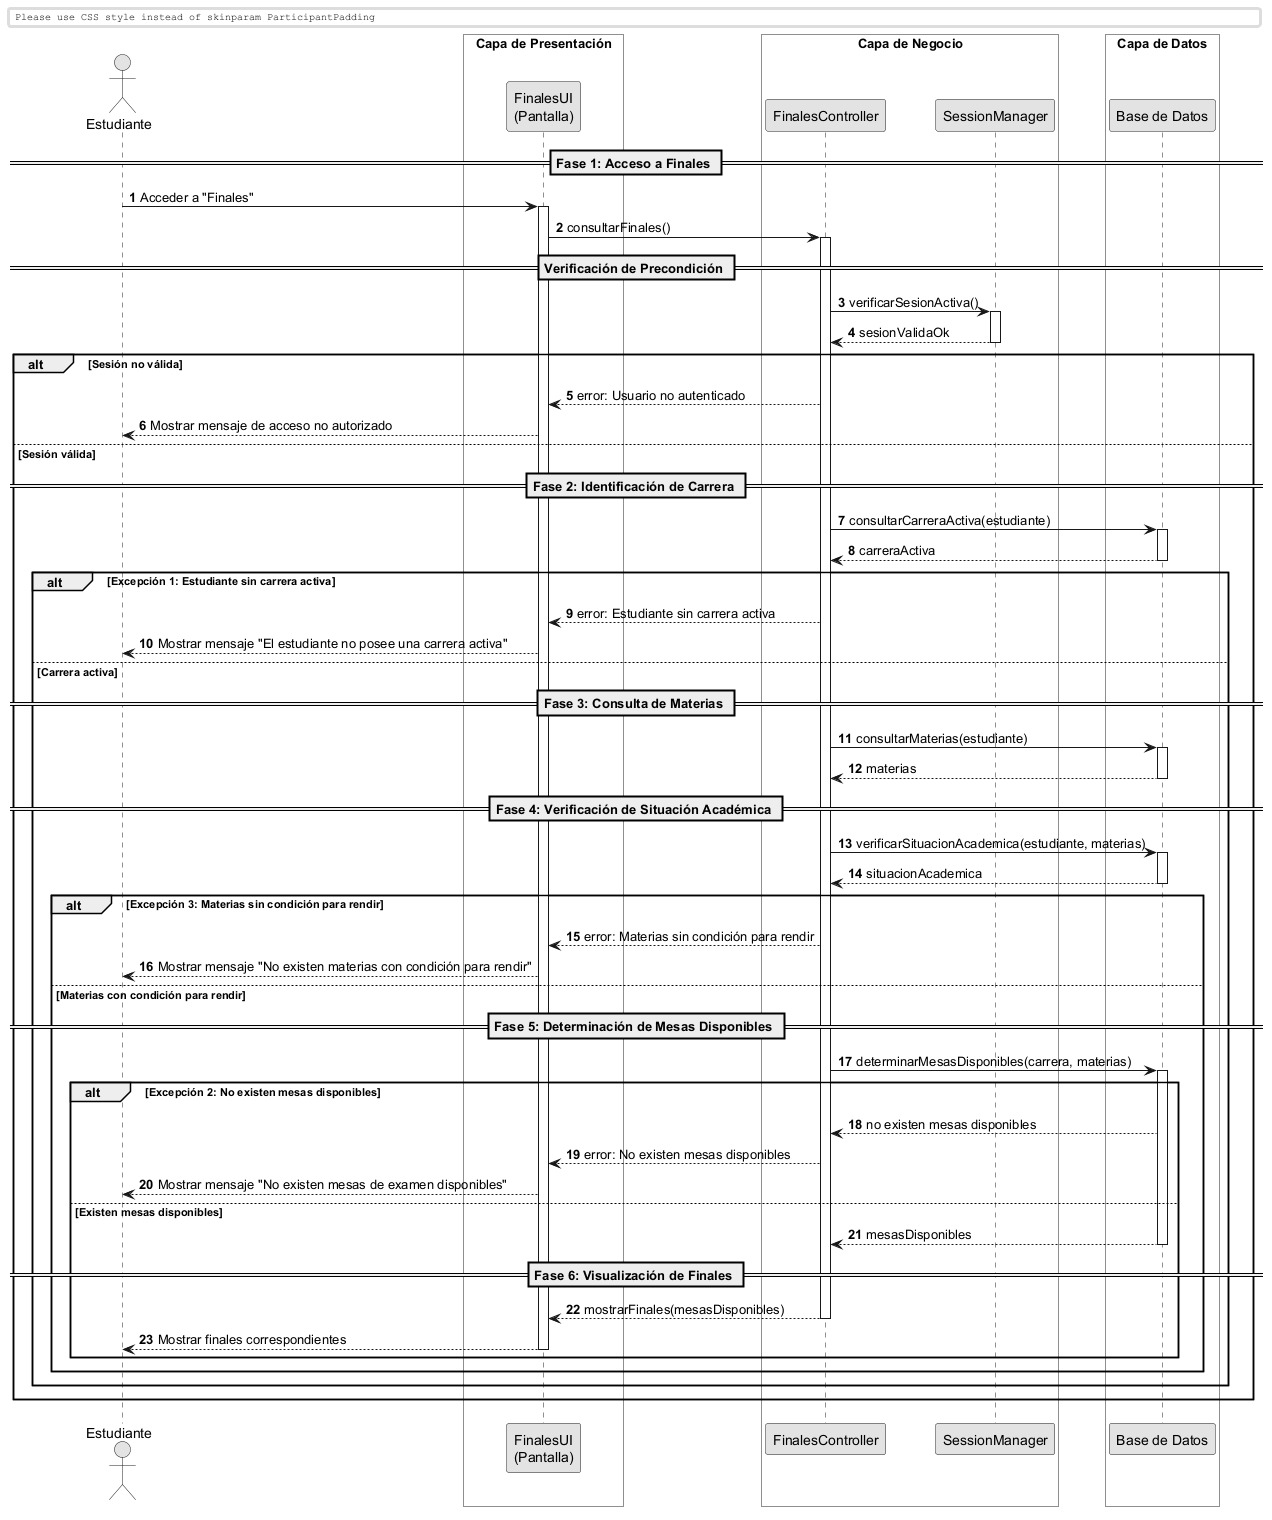

The diagram above was rendered by PlantUML. Its source (embedded in the PNG):
@startuml
skinparam monochrome true
skinparam shadowlighting false

<style>
  box {
    BackgroundColor transparent
  }
</style>

autonumber
skinparam BoxPadding 10
skinparam ParticipantPadding 12

actor "Estudiante" as Actor

box "Capa de Presentación" 
    participant "FinalesUI\n(Pantalla)" as UI
end box

box "Capa de Negocio" 
    participant "FinalesController" as Ctrl
    participant "SessionManager" as Session
end box

box "Capa de Datos" 
    participant "Base de Datos" as DB
end box


== Fase 1: Acceso a Finales ==

Actor -> UI: Acceder a "Finales"
activate UI

UI -> Ctrl: consultarFinales()
activate Ctrl

== Verificación de Precondición ==

Ctrl -> Session: verificarSesionActiva()
activate Session
return sesionValidaOk

alt Sesión no válida

    Ctrl --> UI: error: Usuario no autenticado
    UI --> Actor: Mostrar mensaje de acceso no autorizado

else Sesión válida

    == Fase 2: Identificación de Carrera ==

    Ctrl -> DB: consultarCarreraActiva(estudiante)
    activate DB
    return carreraActiva

    alt Excepción 1: Estudiante sin carrera activa

        Ctrl --> UI: error: Estudiante sin carrera activa
        UI --> Actor: Mostrar mensaje "El estudiante no posee una carrera activa"

    else Carrera activa

        == Fase 3: Consulta de Materias ==

        Ctrl -> DB: consultarMaterias(estudiante)
        activate DB
        return materias

        == Fase 4: Verificación de Situación Académica ==

        Ctrl -> DB: verificarSituacionAcademica(estudiante, materias)
        activate DB
        return situacionAcademica

        alt Excepción 3: Materias sin condición para rendir

            Ctrl --> UI: error: Materias sin condición para rendir
            UI --> Actor: Mostrar mensaje "No existen materias con condición para rendir"

        else Materias con condición para rendir

            == Fase 5: Determinación de Mesas Disponibles ==

            Ctrl -> DB: determinarMesasDisponibles(carrera, materias)
            activate DB

            alt Excepción 2: No existen mesas disponibles

                DB --> Ctrl: no existen mesas disponibles
                Ctrl --> UI: error: No existen mesas disponibles
                UI --> Actor: Mostrar mensaje "No existen mesas de examen disponibles"

            else Existen mesas disponibles

                return mesasDisponibles

                == Fase 6: Visualización de Finales ==

                Ctrl --> UI: mostrarFinales(mesasDisponibles)
                deactivate Ctrl

                UI --> Actor: Mostrar finales correspondientes
                deactivate UI

            end
        end
    end
end

@enduml